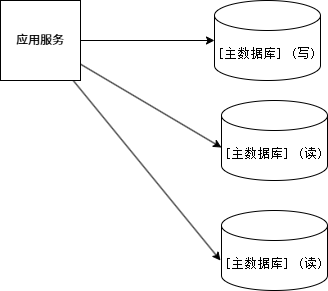

The diagram above was exported from draw.io. Its source (the exported page's mxGraphModel, read from the mxfile embedded in the PNG):
<mxGraphModel dx="1086" dy="615" grid="1" gridSize="10" guides="1" tooltips="1" connect="1" arrows="1" fold="1" page="1" pageScale="1" pageWidth="827" pageHeight="1169" math="0" shadow="0">
  <root>
    <mxCell id="0" />
    <mxCell id="1" parent="0" />
    <mxCell id="11" style="edgeStyle=none;html=1;" edge="1" parent="1" source="2">
      <mxGeometry relative="1" as="geometry">
        <mxPoint x="360" y="450" as="targetPoint" />
      </mxGeometry>
    </mxCell>
    <mxCell id="2" value="应用服务" style="whiteSpace=wrap;html=1;aspect=fixed;" vertex="1" parent="1">
      <mxGeometry x="140" y="190" width="80" height="80" as="geometry" />
    </mxCell>
    <mxCell id="3" value="&lt;p class=&quot;MsoNormal&quot;&gt;&lt;span style=&quot;mso-spacerun:'yes';font-family:宋体;mso-hansi-font-family:'Courier New';&lt;br/&gt;color:rgb(0,0,0);font-size:10.0000pt;mso-font-kerning:1.0000pt;&quot;&gt;[主数据库] (写)&lt;/span&gt;&lt;/p&gt;" style="shape=cylinder3;whiteSpace=wrap;html=1;boundedLbl=1;backgroundOutline=1;size=15;" vertex="1" parent="1">
      <mxGeometry x="354" y="190" width="106" height="80" as="geometry" />
    </mxCell>
    <mxCell id="4" value="&lt;p class=&quot;MsoNormal&quot;&gt;&lt;span style=&quot;mso-spacerun:'yes';font-family:宋体;mso-hansi-font-family:'Courier New';&lt;br/&gt;color:rgb(0,0,0);font-size:10.0000pt;mso-font-kerning:1.0000pt;&quot;&gt;[主数据库] (读)&lt;/span&gt;&lt;/p&gt;" style="shape=cylinder3;whiteSpace=wrap;html=1;boundedLbl=1;backgroundOutline=1;size=15;" vertex="1" parent="1">
      <mxGeometry x="361" y="400" width="106" height="80" as="geometry" />
    </mxCell>
    <mxCell id="5" value="&lt;p class=&quot;MsoNormal&quot;&gt;&lt;span style=&quot;mso-spacerun:'yes';font-family:宋体;mso-hansi-font-family:'Courier New';&lt;br/&gt;color:rgb(0,0,0);font-size:10.0000pt;mso-font-kerning:1.0000pt;&quot;&gt;[主数据库] (读)&lt;/span&gt;&lt;/p&gt;" style="shape=cylinder3;whiteSpace=wrap;html=1;boundedLbl=1;backgroundOutline=1;size=15;" vertex="1" parent="1">
      <mxGeometry x="361" y="290" width="106" height="80" as="geometry" />
    </mxCell>
    <mxCell id="9" style="edgeStyle=none;html=1;entryX=0;entryY=0.5;entryDx=0;entryDy=0;entryPerimeter=0;" edge="1" parent="1" source="2" target="3">
      <mxGeometry relative="1" as="geometry" />
    </mxCell>
    <mxCell id="10" style="edgeStyle=none;html=1;entryX=0;entryY=0.588;entryDx=0;entryDy=0;entryPerimeter=0;" edge="1" parent="1" source="2" target="5">
      <mxGeometry relative="1" as="geometry" />
    </mxCell>
  </root>
</mxGraphModel>